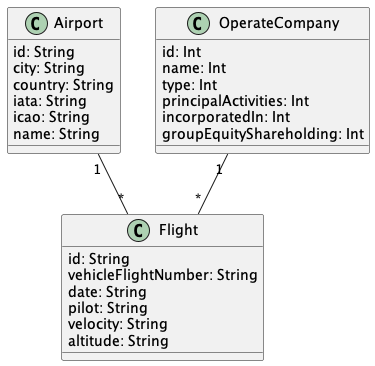

The diagram above was rendered by PlantUML. Its source (embedded in the PNG):
@startuml "FlightCompany"


class Airport{
  id: String
  city: String
  country: String
  iata: String
  icao: String
  name: String
}

class OperateCompany{
  id: Int
  name: Int
  type: Int
  principalActivities: Int
  incorporatedIn: Int
  groupEquityShareholding: Int
}

class Flight{
  id: String
  vehicleFlightNumber: String
  date: String
  pilot: String
  velocity: String
  altitude: String
}



Airport "1" -- "*" Flight

OperateCompany "1" -- "*" Flight


@enduml